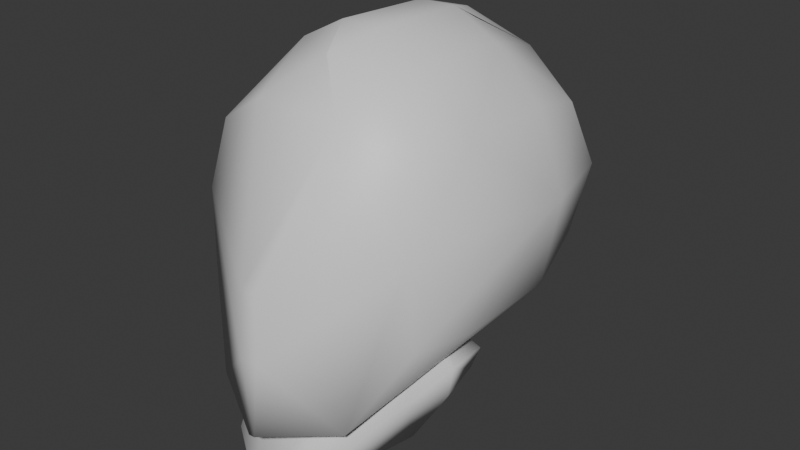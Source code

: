 # Source: SkullColliders.blend  (saved by Blender 4.1.23; exported with 4.5.12 LTS)
import bpy
from mathutils import Matrix  # noqa: F401  (used for matrix-valued properties, if any)

bpy.ops.wm.read_factory_settings(use_empty=True)
scene = bpy.context.scene
scene.name = 'Scene'

# ---- collections
col_colliders = bpy.data.collections.new('Colliders'); scene.collection.children.link(col_colliders)

# ---- materials (node trees are filled in below, after node groups)
mat_skull = bpy.data.materials.new('Skull')
mat_skull.use_transparent_shadow = False

# ---- material node trees
mat_skull.use_nodes = True; mat_skull.node_tree.nodes.clear()
_N = mat_skull.node_tree.nodes; _L = mat_skull.node_tree.links
n0 = _N.new('ShaderNodeBsdfPrincipled'); n0.name = 'Principled BSDF'; n0.location = (10, 300)
n1 = _N.new('ShaderNodeOutputMaterial'); n1.name = 'Material Output'; n1.location = (300, 300)
_L.new(n0.outputs[0], n1.inputs[0])
n1.is_active_output = True

# ---- world
world_world = bpy.data.worlds.new('World'); scene.world = world_world
world_world.use_nodes = True; world_world.node_tree.nodes.clear()
_N = world_world.node_tree.nodes; _L = world_world.node_tree.links
n0 = _N.new('ShaderNodeOutputWorld'); n0.name = 'World Output'; n0.location = (300, 300)
n1 = _N.new('ShaderNodeBackground'); n1.name = 'Background'; n1.location = (10, 300)
n1.inputs[0].default_value = (0.05088, 0.05088, 0.05088, 1.0)
_L.new(n1.outputs[0], n0.inputs[0])
n0.is_active_output = True
world_world.color = (0.05088, 0.05088, 0.05088)
world_world.use_sun_shadow = False
world_world.sun_shadow_jitter_overblur = 0.0

# ---- meshes
me_skullmaincollision = bpy.data.meshes.new('SkullMainCollision')
me_skullmaincollision.from_pydata([(-0.05504, -0.059, -0.0137), (-0.05791, -0.02465, -0.01935), (-0.001447, -0.09441, -0.05806), (-0.004226, -0.09326, -0.02318), (0.02953, -0.05947, -0.05417), (-0.03434, -0.0762, -0.05162), (-0.05362, -0.0594, 0.02454), (-0.04911, -0.05292, 0.05475), (-0.05363, -0.02316, 0.06276), (-0.003542, -0.09086, 0.008021), (-0.02, -0.06118, 0.07243), (-0.0002837, -0.04358, 0.08971), (-0.03181, -0.02304, 0.08542), (-0.009864, -0.0237, 0.09693), (-0.05774, 0.02438, -0.01794), (-0.05048, 0.05676, -0.008841), (-0.02466, 0.0782, -0.0315), (-0.003821, 0.09185, 0.0005344), (-0.0657, 0.0241, 0.02498), (-0.05331, 0.02305, 0.06208), (-0.05649, 0.06274, 0.02485), (-0.04943, 0.05403, 0.05418), (-0.03084, 0.02265, 0.08428), (-0.008952, 0.02325, 0.09484), (-0.02668, 0.08494, 0.02459), (-0.01641, 0.06881, 0.06826), (0.0004086, 0.04401, 0.08902), (-0.002671, 0.09289, 0.02428), (0.002649, 0.08694, 0.04303), (0.00141, -0.09435, -0.05801), (0.004017, -0.09287, -0.02314), (0.03456, -0.07632, -0.05177), (0.05511, -0.05904, -0.0138), (0.05764, -0.02459, -0.01928), (0.003511, -0.09078, 0.007995), (0.01983, -0.06083, 0.07211), (0.0002519, -0.04357, 0.0897), (0.03184, -0.02303, 0.08539), (0.01001, -0.02375, 0.09728), (0.05313, -0.05907, 0.02448), (0.04896, -0.05285, 0.05463), (0.05367, -0.02316, 0.06278), (-0.02968, -0.05953, -0.05423), (0.02448, 0.07793, -0.0312), (0.003881, 0.09195, 0.0004846), (0.05801, 0.0244, -0.0182), (0.05076, 0.05693, -0.008999), (0.03087, 0.02264, 0.08427), (0.009151, 0.02333, 0.09531), (0.0268, 0.08515, 0.02459), (0.01668, 0.06933, 0.06874), (-0.0003909, 0.04403, 0.08905), (0.002694, 0.09291, 0.02428), (-0.00267, 0.08682, 0.04296), (0.06572, 0.02409, 0.02497), (0.05328, 0.02304, 0.06206), (0.0565, 0.06271, 0.02484), (0.04944, 0.05399, 0.05415)], [], [(12, 7, 10), (12, 11, 13), (15, 18, 20), (21, 18, 19), (22, 8, 12), (22, 13, 23), (24, 15, 20), (21, 24, 20), (21, 22, 25), (17, 24, 27), (3, 29, 30), (42, 2, 5), (9, 30, 34), (11, 35, 36), (37, 36, 35), (13, 36, 38), (37, 40, 41), (17, 43, 16), (47, 38, 37), (23, 38, 48), (51, 47, 50), (16, 42, 14), (44, 49, 43), (52, 17, 27), (39, 30, 31), (4, 43, 45), (45, 33, 31), (4, 45, 31), (53, 52, 27), (47, 41, 55), (46, 54, 45), (49, 46, 43), (57, 54, 56), (57, 49, 50), (57, 47, 55), (50, 26, 48), (26, 51, 48), (51, 23, 48), (39, 35, 34), (25, 28, 53), (39, 41, 40), (39, 54, 41), (54, 55, 41), (49, 28, 50), (25, 51, 50), (51, 26, 50), (22, 23, 51), (25, 22, 51), (8, 6, 7), (6, 10, 7), (9, 35, 10), (14, 42, 5), (1, 14, 5), (31, 32, 39), (0, 5, 6), (33, 32, 31), (32, 54, 39), (32, 33, 54), (33, 45, 54), (52, 28, 49), (4, 31, 29), (53, 24, 25), (19, 18, 8), (18, 6, 8), (18, 0, 6), (0, 1, 5), (6, 3, 9), (29, 42, 4), (46, 45, 43), (5, 2, 3), (27, 24, 53), (14, 1, 18), (1, 0, 18), (42, 43, 4), (14, 15, 16), (29, 31, 30), (12, 8, 7), (12, 10, 11), (15, 14, 18), (21, 20, 18), (22, 19, 8), (22, 12, 13), (24, 16, 15), (21, 25, 24), (21, 19, 22), (17, 16, 24), (3, 2, 29), (9, 3, 30), (11, 10, 35), (37, 38, 36), (13, 11, 36), (37, 35, 40), (17, 44, 43), (47, 48, 38), (23, 13, 38), (51, 48, 47), (44, 52, 49), (52, 44, 17), (39, 34, 30), (53, 28, 52), (47, 37, 41), (46, 56, 54), (49, 56, 46), (57, 55, 54), (57, 56, 49), (57, 50, 47), (39, 40, 35), (25, 50, 28), (6, 9, 10), (9, 34, 35), (6, 5, 3), (29, 2, 42), (42, 16, 43)])
me_skullmaincollision.polygons.foreach_set('use_smooth', [True] * 113)
me_skullmaincollision.materials.append(mat_skull)
me_skullmaincollision.remesh_voxel_size = 0.05
me_skullmaincollision.use_mirror_x = True
me_skullmaincollision.update()
me_mandiblecollision = bpy.data.meshes.new('MandibleCollision')
me_mandiblecollision.from_pydata([(-0.04054, -0.04598, -0.05209), (-0.04688, -0.02525, -0.05554), (-0.04855, -0.02457, -0.04158), (0.005193, -0.09046, -0.09013), (0.006372, -0.08581, -0.09551), (-0.001995, -0.07369, -0.09556), (-0.02386, -0.07931, -0.07359), (-0.02376, -0.06042, -0.04182), (-0.00211, -0.04405, -0.09142), (-0.0262, -0.02278, -0.08839), (-0.02422, -0.02476, -0.02346), (-0.04404, -0.005218, -0.05208), (-0.04678, -0.002524, -0.04214), (-0.02307, -0.003476, -0.05845), (-0.02374, -0.0005476, -0.03603), (-0.005387, -0.09019, -0.08985), (-0.006376, -0.08583, -0.0955), (0.00191, -0.0737, -0.09554), (0.0235, -0.07897, -0.07355), (0.02379, -0.06053, -0.04169), (0.001995, -0.04408, -0.09137), (0.02596, -0.0229, -0.08797), (0.02423, -0.02477, -0.02335), (0.04056, -0.04604, -0.05202), (0.04677, -0.02527, -0.05543), (0.04847, -0.02458, -0.04156), (0.02302, -0.003647, -0.05832), (0.02374, -0.0005904, -0.03603), (0.04393, -0.005331, -0.05198), (0.0466, -0.002703, -0.04222)], [], [(11, 2, 12), (13, 1, 11), (14, 11, 12), (14, 2, 10), (16, 3, 15), (20, 5, 8), (21, 8, 9), (22, 7, 19), (21, 23, 18), (19, 15, 3), (13, 21, 9), (14, 26, 13), (27, 10, 22), (26, 24, 21), (28, 25, 24), (27, 28, 26), (27, 25, 29), (0, 10, 2), (8, 5, 9), (5, 16, 9), (16, 6, 9), (6, 1, 9), (6, 0, 1), (0, 2, 1), (6, 15, 7), (16, 17, 4), (0, 6, 7), (3, 18, 19), (18, 23, 19), (18, 4, 21), (4, 17, 21), (17, 20, 21), (23, 22, 19), (15, 6, 16), (4, 18, 3), (11, 1, 2), (13, 9, 1), (14, 13, 11), (14, 12, 2), (16, 4, 3), (20, 17, 5), (21, 20, 8), (22, 10, 7), (21, 24, 23), (24, 25, 23), (19, 7, 15), (13, 26, 21), (14, 27, 26), (27, 14, 10), (26, 28, 24), (28, 29, 25), (27, 29, 28), (27, 22, 25), (0, 7, 10), (16, 5, 17), (23, 25, 22)])
me_mandiblecollision.polygons.foreach_set('use_smooth', [True] * 56)
_uv = me_mandiblecollision.uv_layers.new(name='UVMap')
_uv.uv.foreach_set('vector', [0.0, 0.0, 0.0, 0.0, 0.0, 0.0, 0.0, 0.0, 0.0, 0.0, 0.0, 0.0, 0.0, 0.0, 0.0, 0.0, 0.0, 0.0, 0.0, 0.0, 0.0, 0.0, 0.0, 0.0, 0.0, 0.0, 0.0, 0.0, 0.0, 0.0, 0.0, 0.0, 0.0, 0.0, 0.0, 0.0, 0.0, 0.0, 0.0, 0.0, 0.0, 0.0, 0.0, 0.0, 0.0, 0.0, 0.0, 0.0, 0.0, 0.0, 0.0, 0.0, 0.0, 0.0, 0.0, 0.0, 0.0, 0.0, 0.0, 0.0, 0.0, 0.0, 0.0, 0.0, 0.0, 0.0, 0.0, 0.0, 0.0, 0.0, 0.0, 0.0, 0.0, 0.0, 0.0, 0.0, 0.0, 0.0, 0.0, 0.0, 0.0, 0.0, 0.0, 0.0, 0.0, 0.0, 0.0, 0.0, 0.0, 0.0, 0.0, 0.0, 0.0, 0.0, 0.0, 0.0, 0.0, 0.0, 0.0, 0.0, 0.0, 0.0, 0.0, 0.0, 0.0, 0.0, 0.0, 0.0, 0.0, 0.0, 0.0, 0.0, 0.0, 0.0, 0.0, 0.0, 0.0, 0.0, 0.0, 0.0, 0.0, 0.0, 0.0, 0.0, 0.0, 0.0, 0.0, 0.0, 0.0, 0.0, 0.0, 0.0, 0.0, 0.0, 0.0, 0.0, 0.0, 0.0, 0.0, 0.0, 0.0, 0.0, 0.0, 0.0, 0.0, 0.0, 0.0, 0.0, 0.0, 0.0, 0.0, 0.0, 0.0, 0.0, 0.0, 0.0, 0.0, 0.0, 0.0, 0.0, 0.0, 0.0, 0.0, 0.0, 0.0, 0.0, 0.0, 0.0, 0.0, 0.0, 0.0, 0.0, 0.0, 0.0, 0.0, 0.0, 0.0, 0.0, 0.0, 0.0, 0.0, 0.0, 0.0, 0.0, 0.0, 0.0, 0.0, 0.0, 0.0, 0.0, 0.0, 0.0, 0.0, 0.0, 0.0, 0.0, 0.0, 0.0, 0.0, 0.0, 0.0, 0.0, 0.0, 0.0, 0.0, 0.0, 0.0, 0.0, 0.0, 0.0, 0.0, 0.0, 0.0, 0.0, 0.0, 0.0, 0.0, 0.0, 0.0, 0.0, 0.0, 0.0, 0.0, 0.0, 0.0, 0.0, 0.0, 0.0, 0.0, 0.0, 0.0, 0.0, 0.0, 0.0, 0.0, 0.0, 0.0, 0.0, 0.0, 0.0, 0.0, 0.0, 0.0, 0.0, 0.0, 0.0, 0.0, 0.0, 0.0, 0.0, 0.0, 0.0, 0.0, 0.0, 0.0, 0.0, 0.0, 0.0, 0.0, 0.0, 0.0, 0.0, 0.0, 0.0, 0.0, 0.0, 0.0, 0.0, 0.0, 0.0, 0.0, 0.0, 0.0, 0.0, 0.0, 0.0, 0.0, 0.0, 0.0, 0.0, 0.0, 0.0, 0.0, 0.0, 0.0, 0.0, 0.0, 0.0, 0.0, 0.0, 0.0, 0.0, 0.0, 0.0, 0.0, 0.0, 0.0, 0.0, 0.0, 0.0, 0.0, 0.0, 0.0, 0.0, 0.0, 0.0, 0.0, 0.0, 0.0, 0.0, 0.0, 0.0, 0.0, 0.0, 0.0, 0.0, 0.0, 0.0, 0.0, 0.0, 0.0, 0.0, 0.0, 0.0, 0.0, 0.0, 0.0, 0.0, 0.0, 0.0, 0.0, 0.0, 0.0, 0.0, 0.0, 0.0])
me_mandiblecollision.materials.append(mat_skull)
me_mandiblecollision.remesh_voxel_size = 0.05
me_mandiblecollision.use_mirror_x = True
me_mandiblecollision.update()

# ---- objects
ob_skullmaincollision = bpy.data.objects.new('SkullMainCollision', me_skullmaincollision)
ob_mandiblecollision = bpy.data.objects.new('MandibleCollision', me_mandiblecollision)

# ---- transforms, parenting, visibility, modifiers, constraints
ob_skullmaincollision.location = (0.0, 0.0, 0.0)
ob_skullmaincollision.use_mesh_mirror_x = True
ob_mandiblecollision.location = (0.0, 0.0, 0.0)
ob_mandiblecollision.use_mesh_mirror_x = True

# ---- collection membership
col_colliders.objects.link(ob_skullmaincollision)
col_colliders.objects.link(ob_mandiblecollision)

# ---- scene / render settings (as saved in the file)
scene.frame_start = 1; scene.frame_end = 250; scene.frame_set(26)
scene.render.engine = 'BLENDER_EEVEE_NEXT'
scene.cycles.sampling_pattern = 'TABULATED_SOBOL'
scene.eevee.ray_tracing_options.trace_max_roughness = 0.0
bpy.context.view_layer.update()

# ---- added for rendering (the .blend has no active camera and no usable light): camera, sun
cam_auto = bpy.data.cameras.new('AutoCamera')
cam_auto.lens = 50.0
cam_auto.sensor_width = 36.0
cam_auto.clip_end = 1000.0
ob_auto_camera = bpy.data.objects.new('AutoCamera', cam_auto)
scene.collection.objects.link(ob_auto_camera)
ob_auto_camera.location = (0.276881, -0.332991, 0.222353)
ob_auto_camera.rotation_euler = (1.09748, -7.21219e-08, 0.694738)
scene.camera = ob_auto_camera
light_auto_sun = bpy.data.lights.new('AutoSun', 'SUN')
light_auto_sun.energy = 3.0
light_auto_sun.angle = 0.0523599
ob_auto_sun = bpy.data.objects.new('AutoSun', light_auto_sun)
scene.collection.objects.link(ob_auto_sun)
ob_auto_sun.rotation_euler = (0.872665, 0.174533, 0.523599)
bpy.context.view_layer.update()
